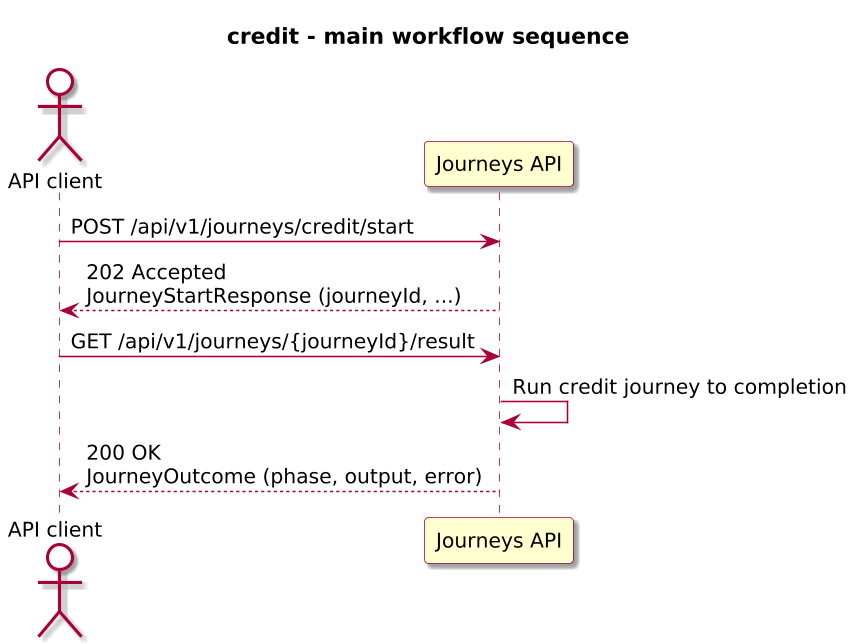

The diagram above was rendered by PlantUML. Its source (embedded in the PNG):
@startuml

skinparam BackgroundColor #FFFFFF
skinparam Shadowing true

skinparam DefaultFontName "SansSerif"
skinparam DefaultFontSize 13
skinparam DefaultFontStyle plain

skinparam dpi 150

skinparam sequence {
  ArrowColor #A80036
  LifeLineBorderColor #A80036
  LifeLineBackgroundColor #FFFFFF
}

skinparam Note {
  BackgroundColor #FBFB77
  BorderColor #A80036
}

skinparam ParticipantBorderColor #A80036
skinparam ParticipantBackgroundColor #FEFECE

skinparam ActorBorderColor #A80036
skinparam ActorBackgroundColor #FFFFFF
skinparam SequenceActorBorderThickness 2

skinparam state {
  BorderColor #A80036
  BackgroundColor #FEFECE
}

skinparam activity {
  ArrowColor #A80036
  BackgroundColor #FEFECE
  BorderColor #A80036
}

!include journey-diagram-theme.puml
title credit - main workflow sequence

actor "API client" as Client
participant "Journeys API" as Journeys

Client -> Journeys: POST /api/v1/journeys/credit/start
Journeys --> Client: 202 Accepted\nJourneyStartResponse (journeyId, ...)

Client -> Journeys: GET /api/v1/journeys/{journeyId}/result
Journeys -> Journeys: Run credit journey to completion
Journeys --> Client: 200 OK\nJourneyOutcome (phase, output, error)

@enduml